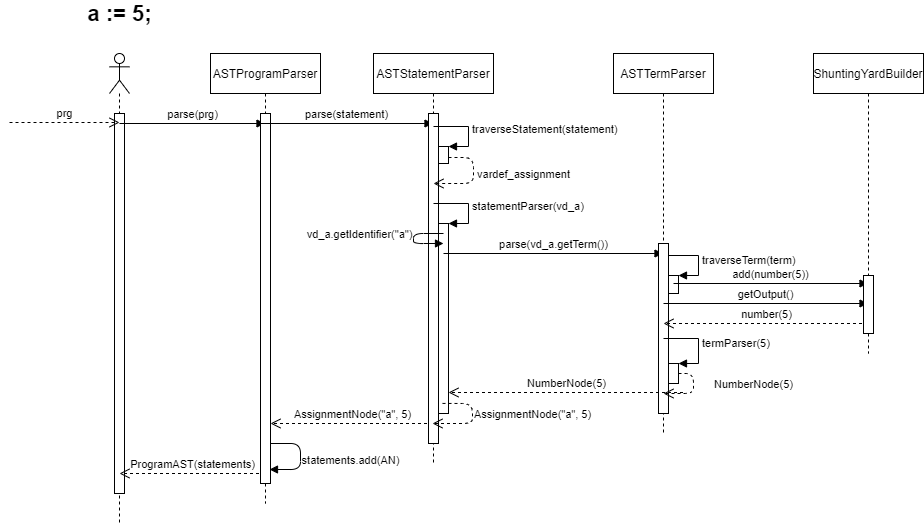

The diagram above was exported from draw.io. Its source (the exported page's mxGraphModel, read from the mxfile embedded in the PNG):
<mxGraphModel dx="2155" dy="736" grid="1" gridSize="10" guides="1" tooltips="1" connect="1" arrows="1" fold="1" page="1" pageScale="1" pageWidth="850" pageHeight="1100" math="0" shadow="0">
  <root>
    <mxCell id="0" />
    <mxCell id="1" parent="0" />
    <mxCell id="mpoh7RJUFxIOKocFs9Lo-19" value="" style="shape=umlLifeline;participant=umlActor;perimeter=lifelinePerimeter;whiteSpace=wrap;html=1;container=1;collapsible=0;recursiveResize=0;verticalAlign=top;spacingTop=36;outlineConnect=0;" parent="1" vertex="1">
      <mxGeometry x="80" y="130" width="20" height="470" as="geometry" />
    </mxCell>
    <mxCell id="mpoh7RJUFxIOKocFs9Lo-22" value="" style="html=1;points=[];perimeter=orthogonalPerimeter;" parent="mpoh7RJUFxIOKocFs9Lo-19" vertex="1">
      <mxGeometry x="5" y="60" width="10" height="380" as="geometry" />
    </mxCell>
    <mxCell id="SyR8agvb6pDCWeL1JTLr-6" value="parse(prg)" style="html=1;verticalAlign=bottom;endArrow=block;" parent="mpoh7RJUFxIOKocFs9Lo-19" target="SyR8agvb6pDCWeL1JTLr-1" edge="1">
      <mxGeometry width="80" relative="1" as="geometry">
        <mxPoint x="10" y="70" as="sourcePoint" />
        <mxPoint x="90" y="70" as="targetPoint" />
      </mxGeometry>
    </mxCell>
    <mxCell id="SyR8agvb6pDCWeL1JTLr-45" value="ProgramAST(statements)" style="html=1;verticalAlign=bottom;endArrow=open;dashed=1;endSize=8;" parent="mpoh7RJUFxIOKocFs9Lo-19" source="SyR8agvb6pDCWeL1JTLr-1" edge="1">
      <mxGeometry relative="1" as="geometry">
        <mxPoint x="90" y="420" as="sourcePoint" />
        <mxPoint x="10" y="420" as="targetPoint" />
      </mxGeometry>
    </mxCell>
    <mxCell id="mpoh7RJUFxIOKocFs9Lo-43" value="&lt;b&gt;&lt;font style=&quot;font-size: 22px&quot;&gt;a := 5;&lt;/font&gt;&lt;/b&gt;" style="text;html=1;align=center;verticalAlign=middle;resizable=0;points=[];autosize=1;" parent="1" vertex="1">
      <mxGeometry x="50" y="80" width="80" height="20" as="geometry" />
    </mxCell>
    <mxCell id="mpoh7RJUFxIOKocFs9Lo-103" value="prg" style="html=1;verticalAlign=bottom;endArrow=open;dashed=1;endSize=8;" parent="1" edge="1">
      <mxGeometry relative="1" as="geometry">
        <mxPoint x="-20" y="199" as="sourcePoint" />
        <mxPoint x="90" y="199" as="targetPoint" />
      </mxGeometry>
    </mxCell>
    <mxCell id="SyR8agvb6pDCWeL1JTLr-1" value="ASTProgramParser" style="shape=umlLifeline;perimeter=lifelinePerimeter;whiteSpace=wrap;html=1;container=1;collapsible=0;recursiveResize=0;outlineConnect=0;" parent="1" vertex="1">
      <mxGeometry x="181" y="130" width="110" height="450" as="geometry" />
    </mxCell>
    <mxCell id="SyR8agvb6pDCWeL1JTLr-5" value="" style="html=1;points=[];perimeter=orthogonalPerimeter;" parent="SyR8agvb6pDCWeL1JTLr-1" vertex="1">
      <mxGeometry x="50" y="60" width="10" height="370" as="geometry" />
    </mxCell>
    <mxCell id="SyR8agvb6pDCWeL1JTLr-8" value="parse(statement)" style="html=1;verticalAlign=bottom;endArrow=block;" parent="SyR8agvb6pDCWeL1JTLr-1" target="SyR8agvb6pDCWeL1JTLr-7" edge="1">
      <mxGeometry width="80" relative="1" as="geometry">
        <mxPoint x="50" y="70" as="sourcePoint" />
        <mxPoint x="130" y="70" as="targetPoint" />
      </mxGeometry>
    </mxCell>
    <mxCell id="SyR8agvb6pDCWeL1JTLr-42" value="AssignmentNode(&quot;a&quot;, 5)" style="html=1;verticalAlign=bottom;endArrow=open;dashed=1;endSize=8;" parent="SyR8agvb6pDCWeL1JTLr-1" edge="1">
      <mxGeometry relative="1" as="geometry">
        <mxPoint x="222.5" y="370" as="sourcePoint" />
        <mxPoint x="60" y="370" as="targetPoint" />
      </mxGeometry>
    </mxCell>
    <mxCell id="SyR8agvb6pDCWeL1JTLr-44" value="statements.add(AN)" style="html=1;verticalAlign=bottom;endArrow=block;" parent="SyR8agvb6pDCWeL1JTLr-1" edge="1">
      <mxGeometry x="0.2839" y="50" width="80" relative="1" as="geometry">
        <mxPoint x="60" y="390" as="sourcePoint" />
        <mxPoint x="59" y="416" as="targetPoint" />
        <Array as="points">
          <mxPoint x="90" y="390" />
          <mxPoint x="90" y="416" />
        </Array>
        <mxPoint x="50" y="-50" as="offset" />
      </mxGeometry>
    </mxCell>
    <mxCell id="SyR8agvb6pDCWeL1JTLr-7" value="ASTStatementParser" style="shape=umlLifeline;perimeter=lifelinePerimeter;whiteSpace=wrap;html=1;container=1;collapsible=0;recursiveResize=0;outlineConnect=0;" parent="1" vertex="1">
      <mxGeometry x="344" y="130" width="120" height="410" as="geometry" />
    </mxCell>
    <mxCell id="SyR8agvb6pDCWeL1JTLr-11" value="" style="html=1;points=[];perimeter=orthogonalPerimeter;" parent="SyR8agvb6pDCWeL1JTLr-7" vertex="1">
      <mxGeometry x="55" y="60" width="10" height="330" as="geometry" />
    </mxCell>
    <mxCell id="SyR8agvb6pDCWeL1JTLr-21" value="" style="html=1;points=[];perimeter=orthogonalPerimeter;" parent="SyR8agvb6pDCWeL1JTLr-7" vertex="1">
      <mxGeometry x="65" y="93" width="10" height="17" as="geometry" />
    </mxCell>
    <mxCell id="SyR8agvb6pDCWeL1JTLr-22" value="traverseStatement(statement)" style="edgeStyle=orthogonalEdgeStyle;html=1;align=left;spacingLeft=2;endArrow=block;rounded=0;entryX=1;entryY=0;" parent="SyR8agvb6pDCWeL1JTLr-7" target="SyR8agvb6pDCWeL1JTLr-21" edge="1">
      <mxGeometry relative="1" as="geometry">
        <mxPoint x="60" y="73" as="sourcePoint" />
        <Array as="points">
          <mxPoint x="95" y="73" />
        </Array>
      </mxGeometry>
    </mxCell>
    <mxCell id="SyR8agvb6pDCWeL1JTLr-23" value="vardef_assignment" style="html=1;verticalAlign=bottom;endArrow=open;dashed=1;endSize=8;exitX=1;exitY=0.647;exitDx=0;exitDy=0;exitPerimeter=0;" parent="SyR8agvb6pDCWeL1JTLr-7" source="SyR8agvb6pDCWeL1JTLr-21" edge="1">
      <mxGeometry x="0.1209" y="-50" relative="1" as="geometry">
        <mxPoint x="230" y="90" as="sourcePoint" />
        <mxPoint x="60" y="130" as="targetPoint" />
        <Array as="points">
          <mxPoint x="100" y="104" />
          <mxPoint x="100" y="130" />
        </Array>
        <mxPoint x="50" y="50" as="offset" />
      </mxGeometry>
    </mxCell>
    <mxCell id="SyR8agvb6pDCWeL1JTLr-25" value="" style="html=1;points=[];perimeter=orthogonalPerimeter;" parent="SyR8agvb6pDCWeL1JTLr-7" vertex="1">
      <mxGeometry x="65" y="170" width="10" height="190" as="geometry" />
    </mxCell>
    <mxCell id="SyR8agvb6pDCWeL1JTLr-26" value="statementParser(vd_a)" style="edgeStyle=orthogonalEdgeStyle;html=1;align=left;spacingLeft=2;endArrow=block;rounded=0;entryX=1;entryY=0;" parent="SyR8agvb6pDCWeL1JTLr-7" target="SyR8agvb6pDCWeL1JTLr-25" edge="1">
      <mxGeometry relative="1" as="geometry">
        <mxPoint x="60" y="150" as="sourcePoint" />
        <Array as="points">
          <mxPoint x="95" y="150" />
          <mxPoint x="95" y="170" />
        </Array>
      </mxGeometry>
    </mxCell>
    <mxCell id="SyR8agvb6pDCWeL1JTLr-29" value="vd_a.getIdentifier(&quot;a&quot;)" style="html=1;verticalAlign=bottom;endArrow=block;" parent="SyR8agvb6pDCWeL1JTLr-7" edge="1">
      <mxGeometry x="0.1429" y="-54" width="80" relative="1" as="geometry">
        <mxPoint x="70" y="180" as="sourcePoint" />
        <mxPoint x="70" y="190" as="targetPoint" />
        <Array as="points">
          <mxPoint x="40" y="180" />
          <mxPoint x="40" y="190" />
        </Array>
        <mxPoint x="-54" y="-54" as="offset" />
      </mxGeometry>
    </mxCell>
    <mxCell id="SyR8agvb6pDCWeL1JTLr-30" value="parse(vd_a.getTerm())" style="html=1;verticalAlign=bottom;endArrow=block;" parent="SyR8agvb6pDCWeL1JTLr-7" target="SyR8agvb6pDCWeL1JTLr-27" edge="1">
      <mxGeometry width="80" relative="1" as="geometry">
        <mxPoint x="70" y="200" as="sourcePoint" />
        <mxPoint x="150" y="200" as="targetPoint" />
      </mxGeometry>
    </mxCell>
    <mxCell id="SyR8agvb6pDCWeL1JTLr-43" value="AssignmentNode(&quot;a&quot;, 5)" style="html=1;verticalAlign=bottom;endArrow=open;dashed=1;endSize=8;exitX=0.4;exitY=0.947;exitDx=0;exitDy=0;exitPerimeter=0;" parent="SyR8agvb6pDCWeL1JTLr-7" source="SyR8agvb6pDCWeL1JTLr-25" edge="1">
      <mxGeometry x="0.1111" y="-60" relative="1" as="geometry">
        <mxPoint x="139" y="370" as="sourcePoint" />
        <mxPoint x="59" y="370" as="targetPoint" />
        <Array as="points">
          <mxPoint x="99" y="350" />
          <mxPoint x="99" y="370" />
        </Array>
        <mxPoint x="60" y="60" as="offset" />
      </mxGeometry>
    </mxCell>
    <mxCell id="SyR8agvb6pDCWeL1JTLr-27" value="ASTTermParser" style="shape=umlLifeline;perimeter=lifelinePerimeter;whiteSpace=wrap;html=1;container=1;collapsible=0;recursiveResize=0;outlineConnect=0;" parent="1" vertex="1">
      <mxGeometry x="584" y="130" width="100" height="380" as="geometry" />
    </mxCell>
    <mxCell id="SyR8agvb6pDCWeL1JTLr-28" value="" style="html=1;points=[];perimeter=orthogonalPerimeter;" parent="SyR8agvb6pDCWeL1JTLr-27" vertex="1">
      <mxGeometry x="45" y="190" width="10" height="170" as="geometry" />
    </mxCell>
    <mxCell id="SyR8agvb6pDCWeL1JTLr-31" value="" style="html=1;points=[];perimeter=orthogonalPerimeter;" parent="SyR8agvb6pDCWeL1JTLr-27" vertex="1">
      <mxGeometry x="55" y="222" width="10" height="18" as="geometry" />
    </mxCell>
    <mxCell id="SyR8agvb6pDCWeL1JTLr-32" value="traverseTerm(term)" style="edgeStyle=orthogonalEdgeStyle;html=1;align=left;spacingLeft=2;endArrow=block;rounded=0;entryX=1;entryY=0;" parent="SyR8agvb6pDCWeL1JTLr-27" target="SyR8agvb6pDCWeL1JTLr-31" edge="1">
      <mxGeometry relative="1" as="geometry">
        <mxPoint x="55" y="202" as="sourcePoint" />
        <Array as="points">
          <mxPoint x="85" y="202" />
          <mxPoint x="85" y="222" />
        </Array>
      </mxGeometry>
    </mxCell>
    <mxCell id="SyR8agvb6pDCWeL1JTLr-35" value="add(number(5))" style="html=1;verticalAlign=bottom;endArrow=block;" parent="SyR8agvb6pDCWeL1JTLr-27" target="SyR8agvb6pDCWeL1JTLr-33" edge="1">
      <mxGeometry width="80" relative="1" as="geometry">
        <mxPoint x="60" y="230" as="sourcePoint" />
        <mxPoint x="140" y="230" as="targetPoint" />
      </mxGeometry>
    </mxCell>
    <mxCell id="SyR8agvb6pDCWeL1JTLr-36" value="getOutput()" style="html=1;verticalAlign=bottom;endArrow=block;" parent="SyR8agvb6pDCWeL1JTLr-27" target="SyR8agvb6pDCWeL1JTLr-33" edge="1">
      <mxGeometry width="80" relative="1" as="geometry">
        <mxPoint x="50" y="250" as="sourcePoint" />
        <mxPoint x="130" y="250" as="targetPoint" />
      </mxGeometry>
    </mxCell>
    <mxCell id="SyR8agvb6pDCWeL1JTLr-37" value="number(5)" style="html=1;verticalAlign=bottom;endArrow=open;dashed=1;endSize=8;" parent="SyR8agvb6pDCWeL1JTLr-27" source="SyR8agvb6pDCWeL1JTLr-33" edge="1">
      <mxGeometry relative="1" as="geometry">
        <mxPoint x="130" y="270" as="sourcePoint" />
        <mxPoint x="50" y="270" as="targetPoint" />
      </mxGeometry>
    </mxCell>
    <mxCell id="SyR8agvb6pDCWeL1JTLr-38" value="" style="html=1;points=[];perimeter=orthogonalPerimeter;" parent="SyR8agvb6pDCWeL1JTLr-27" vertex="1">
      <mxGeometry x="55" y="310" width="10" height="20" as="geometry" />
    </mxCell>
    <mxCell id="SyR8agvb6pDCWeL1JTLr-39" value="termParser(5)" style="edgeStyle=orthogonalEdgeStyle;html=1;align=left;spacingLeft=2;endArrow=block;rounded=0;entryX=1;entryY=0;" parent="SyR8agvb6pDCWeL1JTLr-27" target="SyR8agvb6pDCWeL1JTLr-38" edge="1">
      <mxGeometry relative="1" as="geometry">
        <mxPoint x="50" y="285" as="sourcePoint" />
        <Array as="points">
          <mxPoint x="85" y="285" />
        </Array>
      </mxGeometry>
    </mxCell>
    <mxCell id="SyR8agvb6pDCWeL1JTLr-40" value="NumberNode(5)" style="html=1;verticalAlign=bottom;endArrow=open;dashed=1;endSize=8;" parent="SyR8agvb6pDCWeL1JTLr-27" source="SyR8agvb6pDCWeL1JTLr-38" edge="1">
      <mxGeometry x="0.0769" y="-60" relative="1" as="geometry">
        <mxPoint x="130" y="340" as="sourcePoint" />
        <mxPoint x="50" y="340" as="targetPoint" />
        <Array as="points">
          <mxPoint x="80" y="320" />
          <mxPoint x="80" y="340" />
        </Array>
        <mxPoint x="60" y="60" as="offset" />
      </mxGeometry>
    </mxCell>
    <mxCell id="SyR8agvb6pDCWeL1JTLr-33" value="ShuntingYardBuilder" style="shape=umlLifeline;perimeter=lifelinePerimeter;whiteSpace=wrap;html=1;container=1;collapsible=0;recursiveResize=0;outlineConnect=0;" parent="1" vertex="1">
      <mxGeometry x="784" y="130" width="110" height="300" as="geometry" />
    </mxCell>
    <mxCell id="SyR8agvb6pDCWeL1JTLr-34" value="" style="html=1;points=[];perimeter=orthogonalPerimeter;" parent="SyR8agvb6pDCWeL1JTLr-33" vertex="1">
      <mxGeometry x="50" y="222" width="10" height="58" as="geometry" />
    </mxCell>
    <mxCell id="SyR8agvb6pDCWeL1JTLr-41" value="NumberNode(5)" style="html=1;verticalAlign=bottom;endArrow=open;dashed=1;endSize=8;" parent="1" edge="1">
      <mxGeometry relative="1" as="geometry">
        <mxPoint x="653.5" y="469" as="sourcePoint" />
        <mxPoint x="419" y="469" as="targetPoint" />
      </mxGeometry>
    </mxCell>
  </root>
</mxGraphModel>